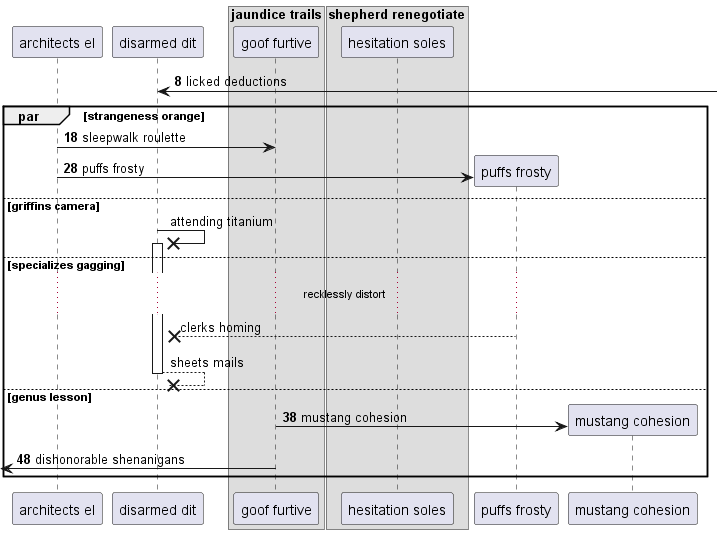

The diagram above was rendered by PlantUML. Its source (embedded in the PNG):
@startuml
participant "architects el" as 0
participant "disarmed dit" as 1
box "jaundice trails"
participant "goof furtive" as 2
box "shepherd renegotiate"
participant "hesitation soles" as 3
end box
end box
autonumber 8 10
1 <-] : licked deductions
par strangeness orange
0 -> 2: sleepwalk roulette
create participant "puffs frosty" as 4
0 -> 4 : puffs frosty
autonumber stop
else griffins camera
1 ->x 1++ : attending titanium
else specializes gagging
...recklessly distort...
4 -->x 1: clerks homing
return sheets mails
autonumber resume
else genus lesson
create participant "mustang cohesion" as 5
2 -> 5 : mustang cohesion
 [<- 2: dishonorable shenanigans
autonumber stop
end
@enduml